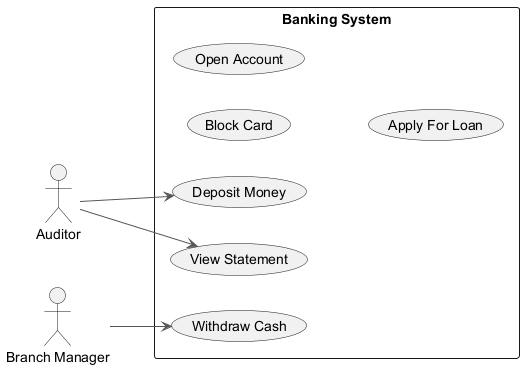

The diagram above was rendered by PlantUML. Its source (embedded in the PNG):
@startuml
skinparam backgroundColor #FFFFFF
skinparam classBackgroundColor #E8F4FA
skinparam classBorderColor #2C7DA0
skinparam ArrowColor #555555
left to right direction
actor "Auditor" as Auditor
actor "Branch Manager" as BranchManager
rectangle "Banking System" {
  usecase "Withdraw Cash" as UC_WithdrawCash
  usecase "View Statement" as UC_ViewStatement
  usecase "Deposit Money" as UC_DepositMoney
  usecase "Block Card" as UC_BlockCard
  usecase "Open Account" as UC_OpenAccount
  usecase "Apply For Loan" as UC_ApplyForLoan
}
Auditor --> UC_ViewStatement
Auditor --> UC_DepositMoney
BranchManager --> UC_WithdrawCash
@enduml